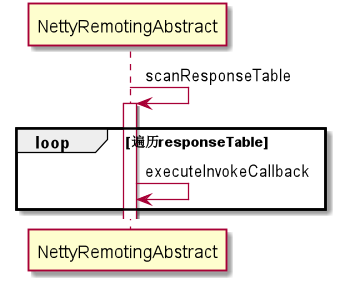

The diagram above was rendered by PlantUML. Its source (embedded in the PNG):
@startuml
NettyRemotingAbstract ->NettyRemotingAbstract:scanResponseTable
activate NettyRemotingAbstract
loop 遍历responseTable
NettyRemotingAbstract ->NettyRemotingAbstract: executeInvokeCallback

end

@enduml